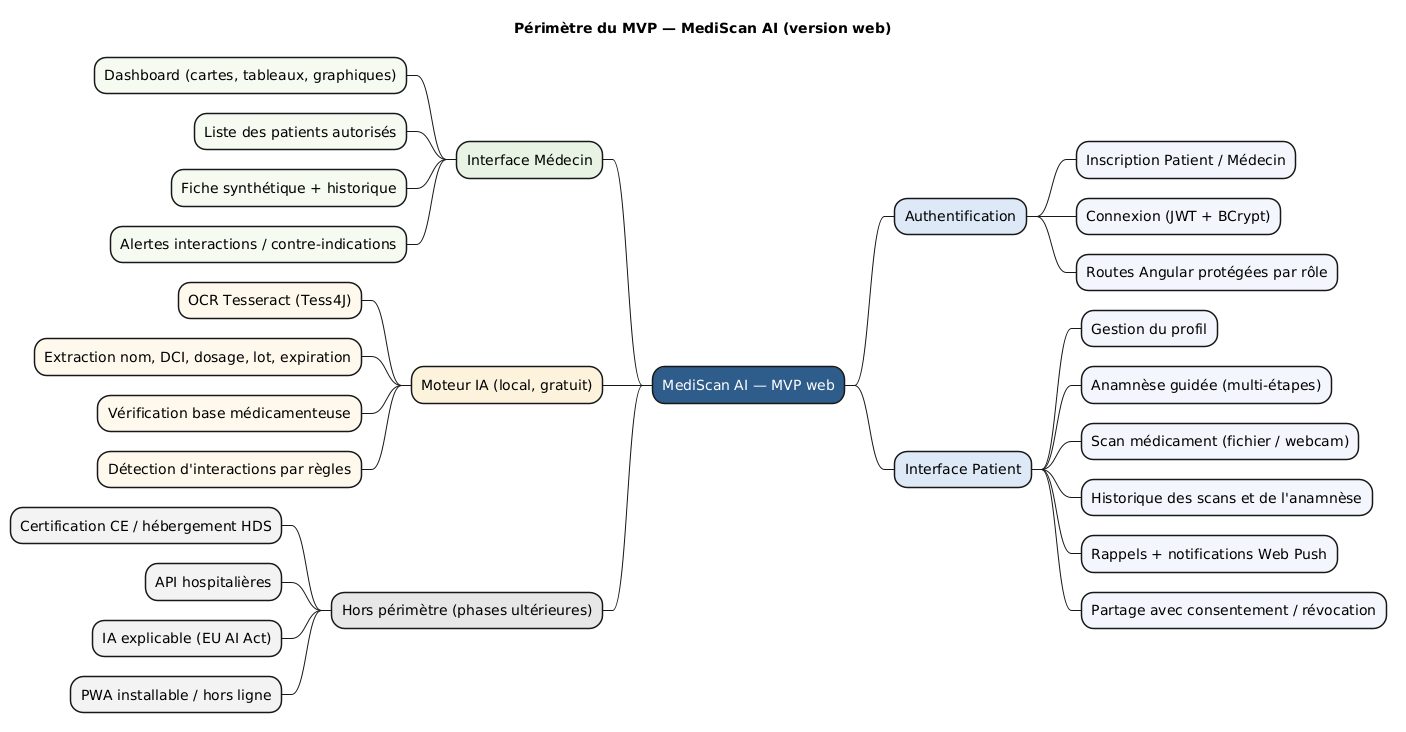

The diagram above was rendered by PlantUML. Its source (embedded in the PNG):
@startmindmap perimetre_mvp
title Périmètre du MVP — MediScan AI (version web)

*[#2E5C8A] <color:white>MediScan AI — MVP web</color>
**[#DCE9F7] Authentification
***[#F2F7FC] Inscription Patient / Médecin
***[#F2F7FC] Connexion (JWT + BCrypt)
***[#F2F7FC] Routes Angular protégées par rôle
**[#DCE9F7] Interface Patient
***[#F2F7FC] Gestion du profil
***[#F2F7FC] Anamnèse guidée (multi-étapes)
***[#F2F7FC] Scan médicament (fichier / webcam)
***[#F2F7FC] Historique des scans et de l'anamnèse
***[#F2F7FC] Rappels + notifications Web Push
***[#F2F7FC] Partage avec consentement / révocation
left side
**[#E8F3E3] Interface Médecin
***[#F4FAF1] Dashboard (cartes, tableaux, graphiques)
***[#F4FAF1] Liste des patients autorisés
***[#F4FAF1] Fiche synthétique + historique
***[#F4FAF1] Alertes interactions / contre-indications
**[#FDF3DC] Moteur IA (local, gratuit)
***[#FEF9EC] OCR Tesseract (Tess4J)
***[#FEF9EC] Extraction nom, DCI, dosage, lot, expiration
***[#FEF9EC] Vérification base médicamenteuse
***[#FEF9EC] Détection d'interactions par règles
**[#E6E6E6] Hors périmètre (phases ultérieures)
***[#F2F2F2] Certification CE / hébergement HDS
***[#F2F2F2] API hospitalières
***[#F2F2F2] IA explicable (EU AI Act)
***[#F2F2F2] PWA installable / hors ligne
@endmindmap